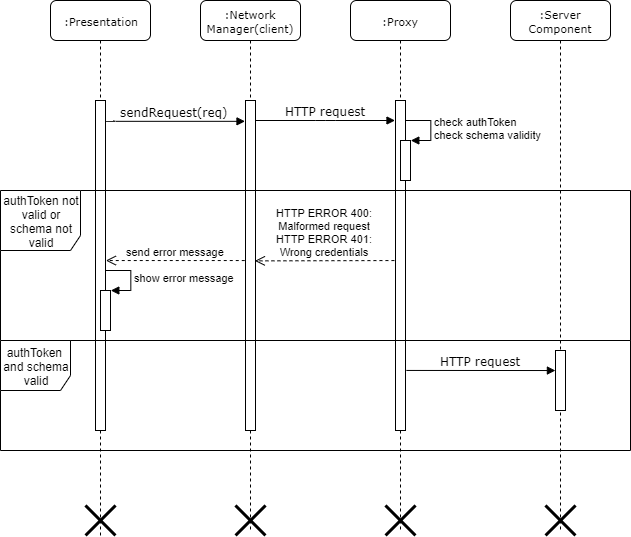

The diagram above was exported from draw.io. Its source (the exported page's mxGraphModel, read from the mxfile embedded in the PNG):
<mxGraphModel dx="1718" dy="635" grid="1" gridSize="10" guides="1" tooltips="1" connect="1" arrows="1" fold="1" page="1" pageScale="1" pageWidth="1100" pageHeight="850" background="#ffffff" math="0" shadow="0">
  <root>
    <mxCell id="0" />
    <mxCell id="1" parent="0" />
    <mxCell id="7baba1c4bc27f4b0-2" value="&lt;font style=&quot;font-size: 11px&quot;&gt;:Network Manager(client)&lt;/font&gt;" style="shape=umlLifeline;perimeter=lifelinePerimeter;whiteSpace=wrap;html=1;container=1;collapsible=0;recursiveResize=0;outlineConnect=0;rounded=1;shadow=0;comic=0;labelBackgroundColor=none;strokeWidth=1;fontFamily=Verdana;fontSize=12;align=center;" parent="1" vertex="1">
      <mxGeometry x="250" y="80" width="100" height="530" as="geometry" />
    </mxCell>
    <mxCell id="7baba1c4bc27f4b0-10" value="" style="html=1;points=[];perimeter=orthogonalPerimeter;rounded=0;shadow=0;comic=0;labelBackgroundColor=none;strokeWidth=1;fontFamily=Verdana;fontSize=12;align=center;" parent="7baba1c4bc27f4b0-2" vertex="1">
      <mxGeometry x="45" y="100" width="10" height="330" as="geometry" />
    </mxCell>
    <mxCell id="UP00lhALWXvWPzkG7Ira-11" value="" style="shape=umlDestroy;whiteSpace=wrap;html=1;strokeWidth=3;" vertex="1" parent="7baba1c4bc27f4b0-2">
      <mxGeometry x="35" y="505" width="30" height="30" as="geometry" />
    </mxCell>
    <mxCell id="7baba1c4bc27f4b0-3" value="&lt;font style=&quot;font-size: 11px&quot;&gt;:Proxy&lt;/font&gt;" style="shape=umlLifeline;perimeter=lifelinePerimeter;whiteSpace=wrap;html=1;container=1;collapsible=0;recursiveResize=0;outlineConnect=0;rounded=1;shadow=0;comic=0;labelBackgroundColor=none;strokeWidth=1;fontFamily=Verdana;fontSize=12;align=center;" parent="1" vertex="1">
      <mxGeometry x="400" y="80" width="100" height="530" as="geometry" />
    </mxCell>
    <mxCell id="7baba1c4bc27f4b0-13" value="" style="html=1;points=[];perimeter=orthogonalPerimeter;rounded=0;shadow=0;comic=0;labelBackgroundColor=none;strokeWidth=1;fontFamily=Verdana;fontSize=12;align=center;" parent="7baba1c4bc27f4b0-3" vertex="1">
      <mxGeometry x="45" y="100" width="10" height="330" as="geometry" />
    </mxCell>
    <mxCell id="UP00lhALWXvWPzkG7Ira-1" value="" style="html=1;points=[];perimeter=orthogonalPerimeter;" vertex="1" parent="7baba1c4bc27f4b0-3">
      <mxGeometry x="50" y="140" width="10" height="40" as="geometry" />
    </mxCell>
    <mxCell id="UP00lhALWXvWPzkG7Ira-2" value="check authToken&lt;br&gt;check schema validity" style="edgeStyle=orthogonalEdgeStyle;html=1;align=left;spacingLeft=2;endArrow=block;rounded=0;entryX=1;entryY=0;" edge="1" target="UP00lhALWXvWPzkG7Ira-1" parent="7baba1c4bc27f4b0-3">
      <mxGeometry relative="1" as="geometry">
        <mxPoint x="55" y="120" as="sourcePoint" />
        <Array as="points">
          <mxPoint x="80" y="120" />
        </Array>
      </mxGeometry>
    </mxCell>
    <mxCell id="7baba1c4bc27f4b0-4" value="&lt;font style=&quot;font-size: 11px&quot;&gt;:Server Component&lt;/font&gt;" style="shape=umlLifeline;perimeter=lifelinePerimeter;whiteSpace=wrap;html=1;container=1;collapsible=0;recursiveResize=0;outlineConnect=0;rounded=1;shadow=0;comic=0;labelBackgroundColor=none;strokeWidth=1;fontFamily=Verdana;fontSize=12;align=center;" parent="1" vertex="1">
      <mxGeometry x="560" y="80" width="100" height="530" as="geometry" />
    </mxCell>
    <mxCell id="7baba1c4bc27f4b0-8" value="&lt;font style=&quot;font-size: 11px&quot;&gt;:Presentation&lt;/font&gt;" style="shape=umlLifeline;perimeter=lifelinePerimeter;whiteSpace=wrap;html=1;container=1;collapsible=0;recursiveResize=0;outlineConnect=0;rounded=1;shadow=0;comic=0;labelBackgroundColor=none;strokeWidth=1;fontFamily=Verdana;fontSize=12;align=center;" parent="1" vertex="1">
      <mxGeometry x="100" y="80" width="100" height="535" as="geometry" />
    </mxCell>
    <mxCell id="7baba1c4bc27f4b0-9" value="" style="html=1;points=[];perimeter=orthogonalPerimeter;rounded=0;shadow=0;comic=0;labelBackgroundColor=none;strokeWidth=1;fontFamily=Verdana;fontSize=12;align=center;" parent="7baba1c4bc27f4b0-8" vertex="1">
      <mxGeometry x="45" y="100" width="10" height="330" as="geometry" />
    </mxCell>
    <mxCell id="UP00lhALWXvWPzkG7Ira-5" value="" style="html=1;points=[];perimeter=orthogonalPerimeter;" vertex="1" parent="7baba1c4bc27f4b0-8">
      <mxGeometry x="50" y="290" width="10" height="40" as="geometry" />
    </mxCell>
    <mxCell id="UP00lhALWXvWPzkG7Ira-6" value="show error message" style="edgeStyle=orthogonalEdgeStyle;html=1;align=left;spacingLeft=2;endArrow=block;rounded=0;entryX=1;entryY=0;" edge="1" target="UP00lhALWXvWPzkG7Ira-5" parent="7baba1c4bc27f4b0-8">
      <mxGeometry relative="1" as="geometry">
        <mxPoint x="55" y="270" as="sourcePoint" />
        <Array as="points">
          <mxPoint x="80" y="270" />
        </Array>
      </mxGeometry>
    </mxCell>
    <mxCell id="UP00lhALWXvWPzkG7Ira-10" value="" style="shape=umlDestroy;whiteSpace=wrap;html=1;strokeWidth=3;" vertex="1" parent="7baba1c4bc27f4b0-8">
      <mxGeometry x="35" y="505" width="30" height="30" as="geometry" />
    </mxCell>
    <mxCell id="7baba1c4bc27f4b0-16" value="" style="html=1;points=[];perimeter=orthogonalPerimeter;rounded=0;shadow=0;comic=0;labelBackgroundColor=none;strokeWidth=1;fontFamily=Verdana;fontSize=12;align=center;" parent="1" vertex="1">
      <mxGeometry x="605" y="430" width="10" height="60" as="geometry" />
    </mxCell>
    <mxCell id="7baba1c4bc27f4b0-23" value="HTTP request" style="html=1;verticalAlign=bottom;endArrow=block;entryX=-0.01;entryY=0.334;labelBackgroundColor=none;fontFamily=Verdana;fontSize=12;entryDx=0;entryDy=0;entryPerimeter=0;exitX=1.087;exitY=0.818;exitDx=0;exitDy=0;exitPerimeter=0;" parent="1" source="7baba1c4bc27f4b0-13" target="7baba1c4bc27f4b0-16" edge="1">
      <mxGeometry relative="1" as="geometry">
        <mxPoint x="517.5" y="450" as="sourcePoint" />
        <mxPoint x="582.5000000000002" y="450.0000000000002" as="targetPoint" />
      </mxGeometry>
    </mxCell>
    <mxCell id="7baba1c4bc27f4b0-11" value="sendRequest(req)" style="html=1;verticalAlign=bottom;endArrow=block;labelBackgroundColor=none;fontFamily=Verdana;fontSize=12;edgeStyle=elbowEdgeStyle;elbow=vertical;entryX=-0.058;entryY=0.062;entryDx=0;entryDy=0;entryPerimeter=0;" parent="1" target="7baba1c4bc27f4b0-10" edge="1">
      <mxGeometry relative="1" as="geometry">
        <mxPoint x="155" y="200.20689655172418" as="sourcePoint" />
        <mxPoint x="290" y="200" as="targetPoint" />
      </mxGeometry>
    </mxCell>
    <mxCell id="7baba1c4bc27f4b0-14" value="HTTP request" style="html=1;verticalAlign=bottom;endArrow=block;labelBackgroundColor=none;fontFamily=Verdana;fontSize=12;edgeStyle=elbowEdgeStyle;elbow=vertical;entryX=-0.058;entryY=0.061;entryDx=0;entryDy=0;entryPerimeter=0;" parent="1" source="7baba1c4bc27f4b0-10" target="7baba1c4bc27f4b0-13" edge="1">
      <mxGeometry relative="1" as="geometry">
        <mxPoint x="370" y="200" as="sourcePoint" />
        <mxPoint x="400" y="200" as="targetPoint" />
      </mxGeometry>
    </mxCell>
    <mxCell id="UP00lhALWXvWPzkG7Ira-3" value="HTTP ERROR 400:&lt;br&gt;Malformed request&lt;br&gt;HTTP ERROR 401:&lt;br&gt;Wrong credentials" style="html=1;verticalAlign=bottom;endArrow=open;dashed=1;endSize=8;exitX=-0.106;exitY=0.485;exitDx=0;exitDy=0;exitPerimeter=0;entryX=0.942;entryY=0.486;entryDx=0;entryDy=0;entryPerimeter=0;" edge="1" parent="1" source="7baba1c4bc27f4b0-13" target="7baba1c4bc27f4b0-10">
      <mxGeometry relative="1" as="geometry">
        <mxPoint x="420" y="340" as="sourcePoint" />
        <mxPoint x="340" y="340" as="targetPoint" />
      </mxGeometry>
    </mxCell>
    <mxCell id="UP00lhALWXvWPzkG7Ira-4" value="send error message" style="html=1;verticalAlign=bottom;endArrow=open;dashed=1;endSize=8;exitX=-0.074;exitY=0.485;exitDx=0;exitDy=0;exitPerimeter=0;entryX=1.039;entryY=0.485;entryDx=0;entryDy=0;entryPerimeter=0;" edge="1" parent="1" source="7baba1c4bc27f4b0-10" target="7baba1c4bc27f4b0-9">
      <mxGeometry relative="1" as="geometry">
        <mxPoint x="260" y="340" as="sourcePoint" />
        <mxPoint x="180" y="340" as="targetPoint" />
      </mxGeometry>
    </mxCell>
    <mxCell id="UP00lhALWXvWPzkG7Ira-8" value="authToken not valid or schema not valid" style="shape=umlFrame;whiteSpace=wrap;html=1;width=80;height=60;" vertex="1" parent="1">
      <mxGeometry x="50" y="270" width="630" height="150" as="geometry" />
    </mxCell>
    <mxCell id="UP00lhALWXvWPzkG7Ira-9" value="authToken&amp;nbsp; and schema valid" style="shape=umlFrame;whiteSpace=wrap;html=1;width=70;height=50;" vertex="1" parent="1">
      <mxGeometry x="50" y="420" width="630" height="110" as="geometry" />
    </mxCell>
    <mxCell id="UP00lhALWXvWPzkG7Ira-12" value="" style="shape=umlDestroy;whiteSpace=wrap;html=1;strokeWidth=3;" vertex="1" parent="1">
      <mxGeometry x="435" y="585" width="30" height="30" as="geometry" />
    </mxCell>
    <mxCell id="UP00lhALWXvWPzkG7Ira-13" value="" style="shape=umlDestroy;whiteSpace=wrap;html=1;strokeWidth=3;" vertex="1" parent="1">
      <mxGeometry x="595" y="585" width="30" height="30" as="geometry" />
    </mxCell>
  </root>
</mxGraphModel>